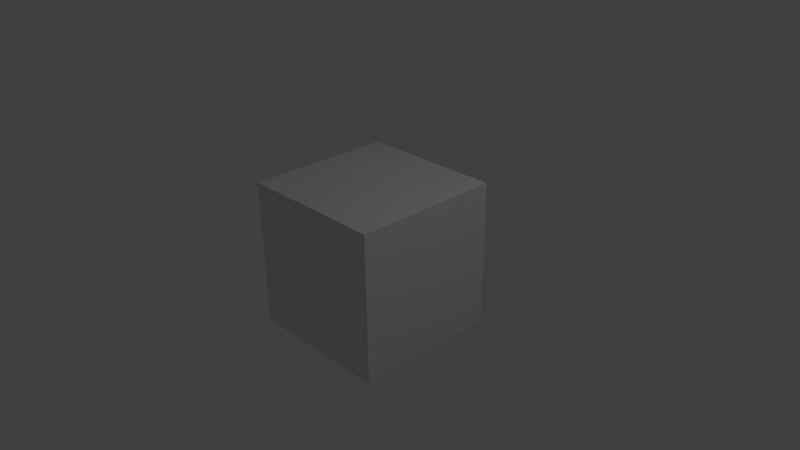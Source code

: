# Source: Cube.blend  (saved by Blender 2.76.0; exported with 4.5.12 LTS)
import bpy
from mathutils import Matrix  # noqa: F401  (used for matrix-valued properties, if any)

bpy.ops.wm.read_factory_settings(use_empty=True)
scene = bpy.context.scene
scene.name = 'Scene'

# ---- collections
col_collection_1 = bpy.data.collections.new('Collection 1'); scene.collection.children.link(col_collection_1)

# ---- materials (node trees are filled in below, after node groups)
mat_material = bpy.data.materials.new('Material')
mat_material.alpha_threshold = 0.0
mat_material.use_transparent_shadow = False
mat_material.roughness = 0.5
mat_material.line_color = (0.0, 0.0, 0.0, 1.0)

# ---- material node trees

# ---- world
world_world = bpy.data.worlds.new('World'); scene.world = world_world
world_world.color = (0.05088, 0.05088, 0.05088)
world_world.use_sun_shadow = False
world_world.sun_shadow_jitter_overblur = 0.0
world_world.cycles.sampling_method = 'MANUAL'
world_world.cycles.sample_map_resolution = 256

# ---- cameras
cam_camera = bpy.data.cameras.new('Camera')
cam_camera.clip_end = 100.0
cam_camera.lens = 35.0
cam_camera.sensor_width = 32.0
cam_camera.sensor_height = 18.0
cam_camera.ortho_scale = 7.314
cam_camera.dof.focus_distance = 0.0
cam_camera.dof.aperture_fstop = 128.0

# ---- lights
light_lamp = bpy.data.lights.new('Lamp', 'POINT')
light_lamp.transmission_factor = 0.0
light_lamp.cutoff_distance = 30.0
light_lamp.energy = 100.0
light_lamp.shadow_buffer_clip_start = 1.001
light_lamp.shadow_soft_size = 0.1
light_lamp.shadow_maximum_resolution = 0.006
light_lamp.use_absolute_resolution = True
light_lamp.cycles.use_multiple_importance_sampling = False

# ---- meshes
me_cube = bpy.data.meshes.new('Cube')
me_cube.from_pydata([(1.0, 1.0, -1.0), (1.0, -1.0, -1.0), (-1.0, -1.0, -1.0), (-1.0, 1.0, -1.0), (1.0, 1.0, 1.0), (1.0, -1.0, 1.0), (-1.0, -1.0, 1.0), (-1.0, 1.0, 1.0)], [], [(0, 1, 2, 3), (4, 7, 6, 5), (0, 4, 5, 1), (1, 5, 6, 2), (2, 6, 7, 3), (4, 0, 3, 7)])
_uv = me_cube.uv_layers.new(name='UVMap')
_uv.uv.foreach_set('vector', [0.0, 0.0, 1.0, 0.0, 1.0, 1.0, 0.0, 1.0, 0.0, 0.0, 1.0, 0.0, 1.0, 1.0, 0.0, 1.0, 0.0, 0.0, 1.0, 0.0, 1.0, 1.0, 0.0, 1.0, 0.0, 0.0, 1.0, 0.0, 1.0, 1.0, 0.0, 1.0, 0.0, 0.0, 1.0, 0.0, 1.0, 1.0, 0.0, 1.0, 0.0, 0.0, 1.0, 0.0, 1.0, 1.0, 0.0, 1.0])
me_cube.materials.append(mat_material)
me_cube.use_remesh_preserve_volume = False
me_cube.use_remesh_preserve_attributes = False
me_cube.use_mirror_vertex_groups = False
me_cube.update()

# ---- objects
ob_cube = bpy.data.objects.new('Cube', me_cube)
ob_lamp = bpy.data.objects.new('Lamp', light_lamp)
ob_camera = bpy.data.objects.new('Camera', cam_camera)

# ---- transforms, parenting, visibility, modifiers, constraints
ob_cube.location = (0.0, 0.0, 0.0)
ob_cube.lock_rotations_4d = False
ob_cube.empty_display_type = 'ARROWS'
ob_cube.lineart.crease_threshold = 0.0
ob_lamp.location = (4.076, 1.005, 5.904)
ob_lamp.rotation_euler = (0.6503, 0.05522, 1.866)
ob_lamp.lock_rotations_4d = False
ob_lamp.empty_display_type = 'ARROWS'
ob_lamp.color = (0.0, 0.0, 0.0, 0.0)
ob_lamp.lineart.crease_threshold = 0.0
ob_camera.location = (7.481, -6.508, 5.344)
ob_camera.rotation_euler = (1.109, 0.01082, 0.8149)
ob_camera.lock_rotations_4d = False
ob_camera.empty_display_type = 'ARROWS'
ob_camera.color = (0.0, 0.0, 0.0, 0.0)
ob_camera.display_type = 'WIRE'
ob_camera.lineart.crease_threshold = 0.0

# ---- collection membership
col_collection_1.objects.link(ob_cube)
col_collection_1.objects.link(ob_lamp)
col_collection_1.objects.link(ob_camera)

# ---- scene / render settings (as saved in the file)
scene.camera = ob_camera
scene.frame_start = 1; scene.frame_end = 250; scene.frame_set(1)
scene.render.engine = 'BLENDER_EEVEE_NEXT'
scene.render.resolution_percentage = 50
scene.render.dither_intensity = 0.0
scene.cycles.use_denoising = False
scene.cycles.samples = 10
scene.cycles.sampling_pattern = 'TABULATED_SOBOL'
scene.cycles.light_sampling_threshold = 0.0
scene.cycles.use_adaptive_sampling = False
scene.cycles.use_light_tree = False
scene.cycles.blur_glossy = 0.0
scene.cycles.pixel_filter_type = 'GAUSSIAN'
scene.cycles.sample_clamp_indirect = 0.0
scene.view_settings.view_transform = 'Standard'
bpy.context.view_layer.update()
